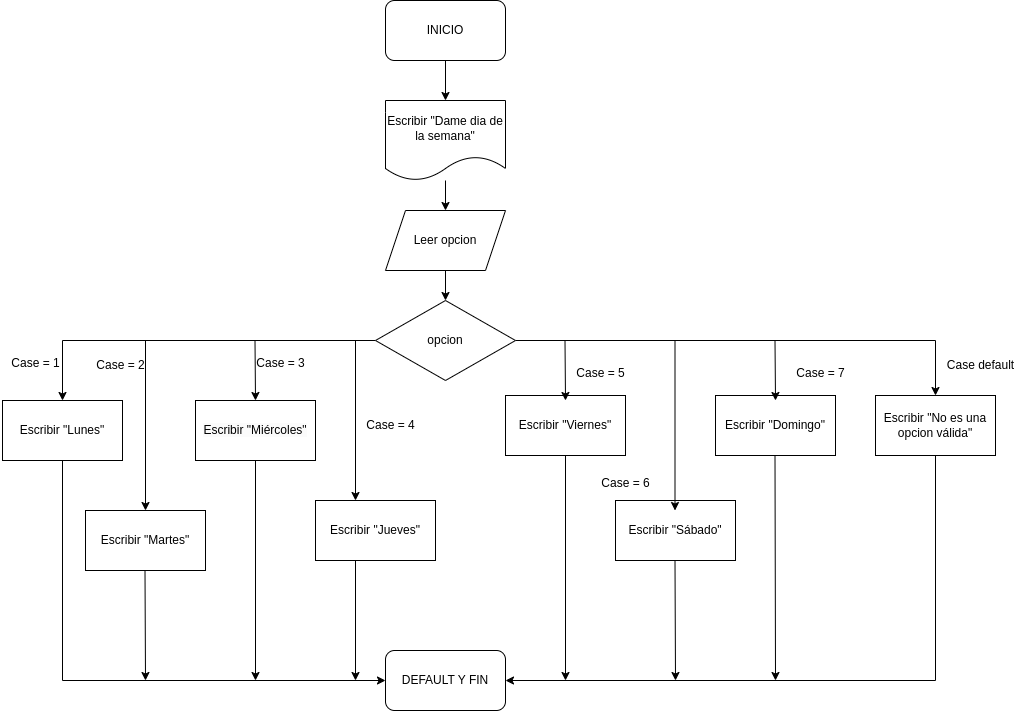

The diagram above was exported from draw.io. Its source (the exported page's mxGraphModel, read from the mxfile embedded in the PNG):
<mxGraphModel dx="2261" dy="745" grid="1" gridSize="10" guides="1" tooltips="1" connect="1" arrows="1" fold="1" page="1" pageScale="1" pageWidth="827" pageHeight="1169" math="0" shadow="0">
  <root>
    <mxCell id="0" />
    <mxCell id="1" parent="0" />
    <mxCell id="HgpqJPMn3u71JIfr3jFZ-5" style="edgeStyle=orthogonalEdgeStyle;rounded=0;orthogonalLoop=1;jettySize=auto;html=1;entryX=0.5;entryY=0;entryDx=0;entryDy=0;" edge="1" parent="1" source="HgpqJPMn3u71JIfr3jFZ-1" target="HgpqJPMn3u71JIfr3jFZ-2">
      <mxGeometry relative="1" as="geometry" />
    </mxCell>
    <mxCell id="HgpqJPMn3u71JIfr3jFZ-1" value="INICIO" style="rounded=1;whiteSpace=wrap;html=1;" vertex="1" parent="1">
      <mxGeometry x="-150" y="160" width="120" height="60" as="geometry" />
    </mxCell>
    <mxCell id="HgpqJPMn3u71JIfr3jFZ-4" value="" style="edgeStyle=orthogonalEdgeStyle;rounded=0;orthogonalLoop=1;jettySize=auto;html=1;" edge="1" parent="1" source="HgpqJPMn3u71JIfr3jFZ-2" target="HgpqJPMn3u71JIfr3jFZ-3">
      <mxGeometry relative="1" as="geometry" />
    </mxCell>
    <mxCell id="HgpqJPMn3u71JIfr3jFZ-2" value="Escribir &quot;Dame dia de la semana&quot;" style="shape=document;whiteSpace=wrap;html=1;boundedLbl=1;" vertex="1" parent="1">
      <mxGeometry x="-150" y="260" width="120" height="80" as="geometry" />
    </mxCell>
    <mxCell id="HgpqJPMn3u71JIfr3jFZ-7" style="edgeStyle=orthogonalEdgeStyle;rounded=0;orthogonalLoop=1;jettySize=auto;html=1;exitX=0.5;exitY=1;exitDx=0;exitDy=0;entryX=0.5;entryY=0;entryDx=0;entryDy=0;" edge="1" parent="1" source="HgpqJPMn3u71JIfr3jFZ-3" target="HgpqJPMn3u71JIfr3jFZ-6">
      <mxGeometry relative="1" as="geometry" />
    </mxCell>
    <mxCell id="HgpqJPMn3u71JIfr3jFZ-3" value="Leer opcion" style="shape=parallelogram;perimeter=parallelogramPerimeter;whiteSpace=wrap;html=1;fixedSize=1;" vertex="1" parent="1">
      <mxGeometry x="-150" y="370" width="120" height="60" as="geometry" />
    </mxCell>
    <mxCell id="HgpqJPMn3u71JIfr3jFZ-16" style="edgeStyle=orthogonalEdgeStyle;rounded=0;orthogonalLoop=1;jettySize=auto;html=1;exitX=0;exitY=0.5;exitDx=0;exitDy=0;entryX=0.5;entryY=0;entryDx=0;entryDy=0;" edge="1" parent="1" source="HgpqJPMn3u71JIfr3jFZ-6" target="HgpqJPMn3u71JIfr3jFZ-8">
      <mxGeometry relative="1" as="geometry">
        <Array as="points">
          <mxPoint x="-473" y="500" />
        </Array>
      </mxGeometry>
    </mxCell>
    <mxCell id="HgpqJPMn3u71JIfr3jFZ-34" style="edgeStyle=orthogonalEdgeStyle;rounded=0;orthogonalLoop=1;jettySize=auto;html=1;exitX=1;exitY=0.5;exitDx=0;exitDy=0;entryX=0.5;entryY=0;entryDx=0;entryDy=0;" edge="1" parent="1" source="HgpqJPMn3u71JIfr3jFZ-6" target="HgpqJPMn3u71JIfr3jFZ-33">
      <mxGeometry relative="1" as="geometry" />
    </mxCell>
    <mxCell id="HgpqJPMn3u71JIfr3jFZ-6" value="opcion" style="rhombus;whiteSpace=wrap;html=1;" vertex="1" parent="1">
      <mxGeometry x="-160" y="460" width="140" height="80" as="geometry" />
    </mxCell>
    <mxCell id="HgpqJPMn3u71JIfr3jFZ-38" style="edgeStyle=orthogonalEdgeStyle;rounded=0;orthogonalLoop=1;jettySize=auto;html=1;entryX=0;entryY=0.5;entryDx=0;entryDy=0;" edge="1" parent="1" source="HgpqJPMn3u71JIfr3jFZ-8" target="HgpqJPMn3u71JIfr3jFZ-37">
      <mxGeometry relative="1" as="geometry">
        <Array as="points">
          <mxPoint x="-473" y="840" />
        </Array>
      </mxGeometry>
    </mxCell>
    <mxCell id="HgpqJPMn3u71JIfr3jFZ-8" value="Escribir &quot;Lunes&quot;" style="rounded=0;whiteSpace=wrap;html=1;" vertex="1" parent="1">
      <mxGeometry x="-533" y="560" width="120" height="60" as="geometry" />
    </mxCell>
    <mxCell id="HgpqJPMn3u71JIfr3jFZ-9" value="Escribir &quot;Martes&quot;" style="rounded=0;whiteSpace=wrap;html=1;" vertex="1" parent="1">
      <mxGeometry x="-450" y="670" width="120" height="60" as="geometry" />
    </mxCell>
    <mxCell id="HgpqJPMn3u71JIfr3jFZ-10" value="&lt;span style=&quot;color: rgb(0, 0, 0); font-family: Helvetica; font-size: 12px; font-style: normal; font-variant-ligatures: normal; font-variant-caps: normal; font-weight: 400; letter-spacing: normal; orphans: 2; text-align: center; text-indent: 0px; text-transform: none; widows: 2; word-spacing: 0px; -webkit-text-stroke-width: 0px; background-color: rgb(251, 251, 251); text-decoration-thickness: initial; text-decoration-style: initial; text-decoration-color: initial; float: none; display: inline !important;&quot;&gt;Escribir &quot;Miércoles&quot;&lt;/span&gt;" style="rounded=0;whiteSpace=wrap;html=1;" vertex="1" parent="1">
      <mxGeometry x="-340" y="560" width="120" height="60" as="geometry" />
    </mxCell>
    <mxCell id="HgpqJPMn3u71JIfr3jFZ-11" value="Escribir &quot;Jueves&quot;" style="rounded=0;whiteSpace=wrap;html=1;" vertex="1" parent="1">
      <mxGeometry x="-220" y="660" width="120" height="60" as="geometry" />
    </mxCell>
    <mxCell id="HgpqJPMn3u71JIfr3jFZ-45" style="edgeStyle=orthogonalEdgeStyle;rounded=0;orthogonalLoop=1;jettySize=auto;html=1;" edge="1" parent="1" source="HgpqJPMn3u71JIfr3jFZ-12">
      <mxGeometry relative="1" as="geometry">
        <mxPoint x="30" y="840" as="targetPoint" />
      </mxGeometry>
    </mxCell>
    <mxCell id="HgpqJPMn3u71JIfr3jFZ-12" value="Escribir &quot;Viernes&quot;" style="rounded=0;whiteSpace=wrap;html=1;" vertex="1" parent="1">
      <mxGeometry x="-30" y="555" width="120" height="60" as="geometry" />
    </mxCell>
    <mxCell id="HgpqJPMn3u71JIfr3jFZ-13" value="Escribir &quot;Domingo&quot;" style="rounded=0;whiteSpace=wrap;html=1;" vertex="1" parent="1">
      <mxGeometry x="180" y="555" width="120" height="60" as="geometry" />
    </mxCell>
    <mxCell id="HgpqJPMn3u71JIfr3jFZ-15" value="Escribir &quot;Sábado&quot;" style="rounded=0;whiteSpace=wrap;html=1;" vertex="1" parent="1">
      <mxGeometry x="80" y="660" width="120" height="60" as="geometry" />
    </mxCell>
    <mxCell id="HgpqJPMn3u71JIfr3jFZ-19" value="Case = 1" style="text;html=1;align=center;verticalAlign=middle;resizable=0;points=[];autosize=1;strokeColor=none;fillColor=none;" vertex="1" parent="1">
      <mxGeometry x="-535" y="508" width="70" height="30" as="geometry" />
    </mxCell>
    <mxCell id="HgpqJPMn3u71JIfr3jFZ-21" value="" style="endArrow=classic;html=1;rounded=0;entryX=0.5;entryY=0;entryDx=0;entryDy=0;" edge="1" parent="1" target="HgpqJPMn3u71JIfr3jFZ-9">
      <mxGeometry width="50" height="50" relative="1" as="geometry">
        <mxPoint x="-390" y="500" as="sourcePoint" />
        <mxPoint x="-340" y="450" as="targetPoint" />
      </mxGeometry>
    </mxCell>
    <mxCell id="HgpqJPMn3u71JIfr3jFZ-22" value="Case = 2" style="text;html=1;align=center;verticalAlign=middle;resizable=0;points=[];autosize=1;strokeColor=none;fillColor=none;" vertex="1" parent="1">
      <mxGeometry x="-450" y="510" width="70" height="30" as="geometry" />
    </mxCell>
    <mxCell id="HgpqJPMn3u71JIfr3jFZ-23" value="" style="endArrow=classic;html=1;rounded=0;entryX=0.5;entryY=0;entryDx=0;entryDy=0;" edge="1" parent="1" target="HgpqJPMn3u71JIfr3jFZ-10">
      <mxGeometry width="50" height="50" relative="1" as="geometry">
        <mxPoint x="-280.5" y="500" as="sourcePoint" />
        <mxPoint x="-280.5" y="670" as="targetPoint" />
      </mxGeometry>
    </mxCell>
    <mxCell id="HgpqJPMn3u71JIfr3jFZ-24" value="Case = 3" style="text;html=1;align=center;verticalAlign=middle;resizable=0;points=[];autosize=1;strokeColor=none;fillColor=none;" vertex="1" parent="1">
      <mxGeometry x="-290" y="508" width="70" height="30" as="geometry" />
    </mxCell>
    <mxCell id="HgpqJPMn3u71JIfr3jFZ-25" value="" style="endArrow=classic;html=1;rounded=0;" edge="1" parent="1">
      <mxGeometry width="50" height="50" relative="1" as="geometry">
        <mxPoint x="-180" y="500" as="sourcePoint" />
        <mxPoint x="-180" y="660" as="targetPoint" />
      </mxGeometry>
    </mxCell>
    <mxCell id="HgpqJPMn3u71JIfr3jFZ-26" value="Case = 4" style="text;html=1;align=center;verticalAlign=middle;resizable=0;points=[];autosize=1;strokeColor=none;fillColor=none;" vertex="1" parent="1">
      <mxGeometry x="-180" y="570" width="70" height="30" as="geometry" />
    </mxCell>
    <mxCell id="HgpqJPMn3u71JIfr3jFZ-27" value="" style="endArrow=classic;html=1;rounded=0;entryX=0.5;entryY=0;entryDx=0;entryDy=0;" edge="1" parent="1">
      <mxGeometry width="50" height="50" relative="1" as="geometry">
        <mxPoint x="29.5" y="500" as="sourcePoint" />
        <mxPoint x="30" y="560" as="targetPoint" />
      </mxGeometry>
    </mxCell>
    <mxCell id="HgpqJPMn3u71JIfr3jFZ-29" value="Case = 5" style="text;html=1;align=center;verticalAlign=middle;resizable=0;points=[];autosize=1;strokeColor=none;fillColor=none;" vertex="1" parent="1">
      <mxGeometry x="30" y="518" width="70" height="30" as="geometry" />
    </mxCell>
    <mxCell id="HgpqJPMn3u71JIfr3jFZ-30" value="Case = 7" style="text;html=1;align=center;verticalAlign=middle;resizable=0;points=[];autosize=1;strokeColor=none;fillColor=none;" vertex="1" parent="1">
      <mxGeometry x="250" y="518" width="70" height="30" as="geometry" />
    </mxCell>
    <mxCell id="HgpqJPMn3u71JIfr3jFZ-31" value="" style="endArrow=classic;html=1;rounded=0;entryX=0.5;entryY=0;entryDx=0;entryDy=0;" edge="1" parent="1">
      <mxGeometry width="50" height="50" relative="1" as="geometry">
        <mxPoint x="139.5" y="500" as="sourcePoint" />
        <mxPoint x="139.5" y="670" as="targetPoint" />
      </mxGeometry>
    </mxCell>
    <mxCell id="HgpqJPMn3u71JIfr3jFZ-32" value="Case = 6" style="text;html=1;align=center;verticalAlign=middle;resizable=0;points=[];autosize=1;strokeColor=none;fillColor=none;" vertex="1" parent="1">
      <mxGeometry x="55" y="628" width="70" height="30" as="geometry" />
    </mxCell>
    <mxCell id="HgpqJPMn3u71JIfr3jFZ-42" style="edgeStyle=orthogonalEdgeStyle;rounded=0;orthogonalLoop=1;jettySize=auto;html=1;entryX=1;entryY=0.5;entryDx=0;entryDy=0;" edge="1" parent="1" source="HgpqJPMn3u71JIfr3jFZ-33" target="HgpqJPMn3u71JIfr3jFZ-37">
      <mxGeometry relative="1" as="geometry">
        <Array as="points">
          <mxPoint x="400" y="840" />
        </Array>
      </mxGeometry>
    </mxCell>
    <mxCell id="HgpqJPMn3u71JIfr3jFZ-33" value="Escribir &quot;No es una opcion válida&quot;" style="rounded=0;whiteSpace=wrap;html=1;" vertex="1" parent="1">
      <mxGeometry x="340" y="555" width="120" height="60" as="geometry" />
    </mxCell>
    <mxCell id="HgpqJPMn3u71JIfr3jFZ-35" value="" style="endArrow=classic;html=1;rounded=0;entryX=0.5;entryY=0;entryDx=0;entryDy=0;" edge="1" parent="1">
      <mxGeometry width="50" height="50" relative="1" as="geometry">
        <mxPoint x="239.5" y="500" as="sourcePoint" />
        <mxPoint x="240" y="560" as="targetPoint" />
      </mxGeometry>
    </mxCell>
    <mxCell id="HgpqJPMn3u71JIfr3jFZ-36" value="Case default" style="text;html=1;align=center;verticalAlign=middle;resizable=0;points=[];autosize=1;strokeColor=none;fillColor=none;" vertex="1" parent="1">
      <mxGeometry x="400" y="510" width="90" height="30" as="geometry" />
    </mxCell>
    <mxCell id="HgpqJPMn3u71JIfr3jFZ-37" value="DEFAULT Y FIN" style="rounded=1;whiteSpace=wrap;html=1;" vertex="1" parent="1">
      <mxGeometry x="-150" y="810" width="120" height="60" as="geometry" />
    </mxCell>
    <mxCell id="HgpqJPMn3u71JIfr3jFZ-39" value="" style="endArrow=classic;html=1;rounded=0;" edge="1" parent="1">
      <mxGeometry width="50" height="50" relative="1" as="geometry">
        <mxPoint x="-390.5" y="730" as="sourcePoint" />
        <mxPoint x="-390" y="840" as="targetPoint" />
      </mxGeometry>
    </mxCell>
    <mxCell id="HgpqJPMn3u71JIfr3jFZ-40" value="" style="endArrow=classic;html=1;rounded=0;" edge="1" parent="1">
      <mxGeometry width="50" height="50" relative="1" as="geometry">
        <mxPoint x="-280" y="620" as="sourcePoint" />
        <mxPoint x="-280" y="840" as="targetPoint" />
      </mxGeometry>
    </mxCell>
    <mxCell id="HgpqJPMn3u71JIfr3jFZ-41" value="" style="endArrow=classic;html=1;rounded=0;" edge="1" parent="1">
      <mxGeometry width="50" height="50" relative="1" as="geometry">
        <mxPoint x="-180" y="720" as="sourcePoint" />
        <mxPoint x="-180" y="840" as="targetPoint" />
      </mxGeometry>
    </mxCell>
    <mxCell id="HgpqJPMn3u71JIfr3jFZ-43" value="" style="endArrow=classic;html=1;rounded=0;" edge="1" parent="1">
      <mxGeometry width="50" height="50" relative="1" as="geometry">
        <mxPoint x="139.5" y="720" as="sourcePoint" />
        <mxPoint x="140" y="840" as="targetPoint" />
      </mxGeometry>
    </mxCell>
    <mxCell id="HgpqJPMn3u71JIfr3jFZ-44" value="" style="endArrow=classic;html=1;rounded=0;" edge="1" parent="1">
      <mxGeometry width="50" height="50" relative="1" as="geometry">
        <mxPoint x="239.5" y="615" as="sourcePoint" />
        <mxPoint x="240" y="840" as="targetPoint" />
      </mxGeometry>
    </mxCell>
  </root>
</mxGraphModel>